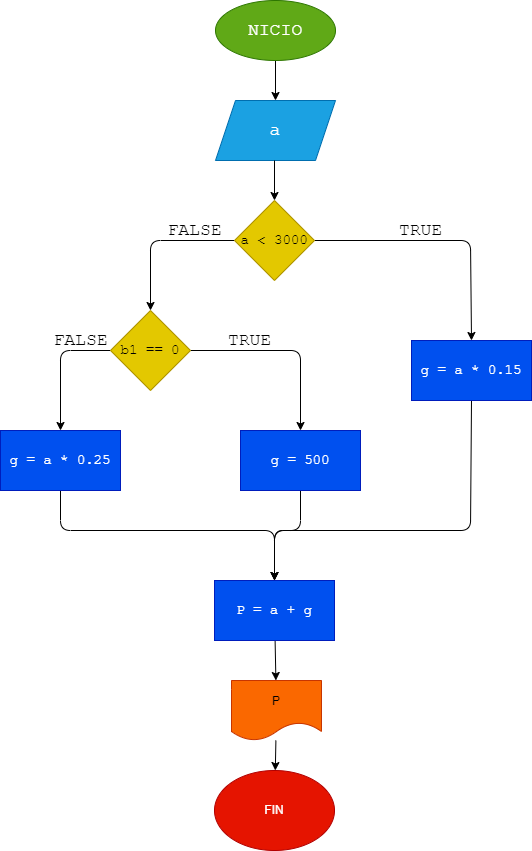

The diagram above was exported from draw.io. Its source (the exported page's mxGraphModel, read from the mxfile embedded in the PNG):
<mxGraphModel dx="714" dy="503" grid="1" gridSize="10" guides="1" tooltips="1" connect="1" arrows="1" fold="1" page="1" pageScale="1" pageWidth="827" pageHeight="1169" math="0" shadow="0">
  <root>
    <mxCell id="0" />
    <mxCell id="1" parent="0" />
    <mxCell id="2" value="" style="edgeStyle=none;html=1;fontFamily=Courier New;fontSize=18;" edge="1" parent="1" source="3" target="5">
      <mxGeometry relative="1" as="geometry" />
    </mxCell>
    <mxCell id="3" value="NICIO" style="ellipse;whiteSpace=wrap;html=1;fillColor=#60a917;fontColor=#ffffff;strokeColor=#2D7600;fontFamily=Courier New;fontSize=18;" vertex="1" parent="1">
      <mxGeometry x="294" width="120" height="60" as="geometry" />
    </mxCell>
    <mxCell id="5" value="a" style="shape=parallelogram;perimeter=parallelogramPerimeter;whiteSpace=wrap;html=1;fixedSize=1;fillColor=#1ba1e2;fontColor=#ffffff;strokeColor=#006EAF;fontFamily=Courier New;fontSize=18;" vertex="1" parent="1">
      <mxGeometry x="294" y="100" width="120" height="60" as="geometry" />
    </mxCell>
    <mxCell id="6" value="" style="edgeStyle=none;html=1;fontFamily=Courier New;fontSize=18;" edge="1" parent="1" target="10">
      <mxGeometry relative="1" as="geometry">
        <mxPoint x="353" y="160" as="sourcePoint" />
      </mxGeometry>
    </mxCell>
    <mxCell id="8" value="" style="edgeStyle=none;html=1;fontFamily=Courier New;fontSize=18;entryX=0.5;entryY=0;entryDx=0;entryDy=0;" edge="1" parent="1" source="10" target="25">
      <mxGeometry relative="1" as="geometry">
        <Array as="points">
          <mxPoint x="549" y="240" />
        </Array>
        <mxPoint x="549" y="330" as="targetPoint" />
      </mxGeometry>
    </mxCell>
    <mxCell id="9" value="" style="edgeStyle=none;html=1;fontFamily=Courier New;fontSize=18;" edge="1" parent="1" source="10" target="15">
      <mxGeometry relative="1" as="geometry">
        <Array as="points">
          <mxPoint x="229" y="240" />
        </Array>
      </mxGeometry>
    </mxCell>
    <mxCell id="10" value="a &amp;lt; 3000" style="rhombus;whiteSpace=wrap;html=1;fillColor=#e3c800;fontColor=#000000;strokeColor=#B09500;fontFamily=Courier New;fontSize=14;" vertex="1" parent="1">
      <mxGeometry x="313" y="200" width="80" height="80" as="geometry" />
    </mxCell>
    <mxCell id="11" style="edgeStyle=none;html=1;entryX=0.5;entryY=0;entryDx=0;entryDy=0;fontFamily=Courier New;fontSize=18;exitX=0.5;exitY=1;exitDx=0;exitDy=0;" edge="1" parent="1" source="25">
      <mxGeometry relative="1" as="geometry">
        <Array as="points">
          <mxPoint x="549" y="530" />
          <mxPoint x="353" y="530" />
        </Array>
        <mxPoint x="549" y="390" as="sourcePoint" />
        <mxPoint x="353" y="580" as="targetPoint" />
      </mxGeometry>
    </mxCell>
    <mxCell id="13" value="" style="edgeStyle=none;html=1;fontFamily=Courier New;fontSize=18;" edge="1" parent="1" source="15" target="27">
      <mxGeometry relative="1" as="geometry">
        <Array as="points">
          <mxPoint x="379" y="350" />
        </Array>
        <mxPoint x="379" y="435" as="targetPoint" />
      </mxGeometry>
    </mxCell>
    <mxCell id="14" value="" style="edgeStyle=none;html=1;fontFamily=Courier New;fontSize=18;" edge="1" parent="1" source="15" target="29">
      <mxGeometry relative="1" as="geometry">
        <Array as="points">
          <mxPoint x="139" y="350" />
        </Array>
        <mxPoint x="139" y="435" as="targetPoint" />
      </mxGeometry>
    </mxCell>
    <mxCell id="15" value="b1 == 0" style="rhombus;whiteSpace=wrap;html=1;fillColor=#e3c800;fontColor=#000000;strokeColor=#B09500;fontFamily=Courier New;fontSize=14;" vertex="1" parent="1">
      <mxGeometry x="189" y="310" width="80" height="80" as="geometry" />
    </mxCell>
    <mxCell id="16" style="edgeStyle=none;html=1;entryX=0.5;entryY=0;entryDx=0;entryDy=0;fontFamily=Courier New;fontSize=18;exitX=0.5;exitY=1;exitDx=0;exitDy=0;" edge="1" parent="1" source="27">
      <mxGeometry relative="1" as="geometry">
        <Array as="points">
          <mxPoint x="379" y="530" />
          <mxPoint x="353" y="530" />
        </Array>
        <mxPoint x="379" y="500" as="sourcePoint" />
        <mxPoint x="353" y="580" as="targetPoint" />
      </mxGeometry>
    </mxCell>
    <mxCell id="18" style="edgeStyle=none;html=1;entryX=0.5;entryY=0;entryDx=0;entryDy=0;fontFamily=Courier New;fontSize=18;exitX=0.5;exitY=1;exitDx=0;exitDy=0;" edge="1" parent="1" source="29" target="31">
      <mxGeometry relative="1" as="geometry">
        <Array as="points">
          <mxPoint x="139" y="530" />
          <mxPoint x="353" y="530" />
        </Array>
        <mxPoint x="139" y="500" as="sourcePoint" />
        <mxPoint x="353" y="580" as="targetPoint" />
      </mxGeometry>
    </mxCell>
    <mxCell id="21" value="TRUE" style="text;html=1;align=center;verticalAlign=middle;resizable=0;points=[];autosize=1;strokeColor=none;fillColor=none;fontSize=18;fontFamily=Courier New;" vertex="1" parent="1">
      <mxGeometry x="464" y="210" width="70" height="40" as="geometry" />
    </mxCell>
    <mxCell id="22" value="FALSE" style="text;html=1;align=center;verticalAlign=middle;resizable=0;points=[];autosize=1;strokeColor=none;fillColor=none;fontSize=18;fontFamily=Courier New;" vertex="1" parent="1">
      <mxGeometry x="233" y="210" width="80" height="40" as="geometry" />
    </mxCell>
    <mxCell id="23" value="TRUE" style="text;html=1;align=center;verticalAlign=middle;resizable=0;points=[];autosize=1;strokeColor=none;fillColor=none;fontSize=18;fontFamily=Courier New;" vertex="1" parent="1">
      <mxGeometry x="293" y="320" width="70" height="40" as="geometry" />
    </mxCell>
    <mxCell id="24" value="FALSE" style="text;html=1;align=center;verticalAlign=middle;resizable=0;points=[];autosize=1;strokeColor=none;fillColor=none;fontSize=18;fontFamily=Courier New;" vertex="1" parent="1">
      <mxGeometry x="119" y="320" width="80" height="40" as="geometry" />
    </mxCell>
    <mxCell id="25" value="&lt;div style=&quot;font-size: 14px; line-height: 19px;&quot;&gt;&lt;span style=&quot;&quot;&gt;g&lt;/span&gt; = &lt;span style=&quot;&quot;&gt;a&lt;/span&gt; * &lt;span style=&quot;&quot;&gt;0.15&lt;/span&gt;&lt;/div&gt;" style="rounded=0;whiteSpace=wrap;html=1;fontFamily=Courier New;fontColor=#ffffff;labelBackgroundColor=none;fillColor=#0050ef;strokeColor=#001DBC;" vertex="1" parent="1">
      <mxGeometry x="490" y="340" width="120" height="60" as="geometry" />
    </mxCell>
    <mxCell id="27" value="&lt;span style=&quot;font-size: 14px; background-color: initial;&quot;&gt;g&lt;/span&gt;&lt;span style=&quot;font-size: 14px; background-color: initial;&quot;&gt; = &lt;/span&gt;&lt;span style=&quot;font-size: 14px; background-color: initial;&quot;&gt;500&lt;/span&gt;" style="rounded=0;whiteSpace=wrap;html=1;fontFamily=Courier New;fontColor=#ffffff;labelBackgroundColor=none;fillColor=#0050ef;strokeColor=#001DBC;" vertex="1" parent="1">
      <mxGeometry x="319" y="430" width="120" height="60" as="geometry" />
    </mxCell>
    <mxCell id="29" value="&lt;div style=&quot;font-size: 14px; line-height: 19px;&quot;&gt;&lt;span style=&quot;&quot;&gt;g&lt;/span&gt; = &lt;span style=&quot;&quot;&gt;a&lt;/span&gt; * &lt;span style=&quot;&quot;&gt;0.25&lt;/span&gt;&lt;/div&gt;" style="rounded=0;whiteSpace=wrap;html=1;fontFamily=Courier New;fontColor=#ffffff;labelBackgroundColor=none;fillColor=#0050ef;strokeColor=#001DBC;" vertex="1" parent="1">
      <mxGeometry x="79" y="430" width="120" height="60" as="geometry" />
    </mxCell>
    <mxCell id="35" value="" style="edgeStyle=none;html=1;" edge="1" parent="1" source="31" target="34">
      <mxGeometry relative="1" as="geometry" />
    </mxCell>
    <mxCell id="31" value="&lt;div style=&quot;font-size: 14px; line-height: 19px;&quot;&gt;&lt;span style=&quot;&quot;&gt;P&lt;/span&gt; = &lt;span style=&quot;&quot;&gt;a&lt;/span&gt; + &lt;span style=&quot;&quot;&gt;g&lt;/span&gt;&lt;/div&gt;" style="rounded=0;whiteSpace=wrap;html=1;fontFamily=Courier New;fontColor=#ffffff;labelBackgroundColor=none;fillColor=#0050ef;strokeColor=#001DBC;" vertex="1" parent="1">
      <mxGeometry x="293" y="580" width="120" height="60" as="geometry" />
    </mxCell>
    <mxCell id="37" value="" style="edgeStyle=none;html=1;" edge="1" parent="1" source="34" target="36">
      <mxGeometry relative="1" as="geometry" />
    </mxCell>
    <mxCell id="34" value="P" style="shape=document;whiteSpace=wrap;html=1;boundedLbl=1;rounded=0;fillColor=#fa6800;fontColor=#000000;strokeColor=#C73500;" vertex="1" parent="1">
      <mxGeometry x="310" y="680" width="90" height="60" as="geometry" />
    </mxCell>
    <mxCell id="36" value="FIN" style="ellipse;whiteSpace=wrap;html=1;fillColor=#e51400;fontColor=#ffffff;strokeColor=#B20000;" vertex="1" parent="1">
      <mxGeometry x="293" y="770" width="120" height="80" as="geometry" />
    </mxCell>
  </root>
</mxGraphModel>